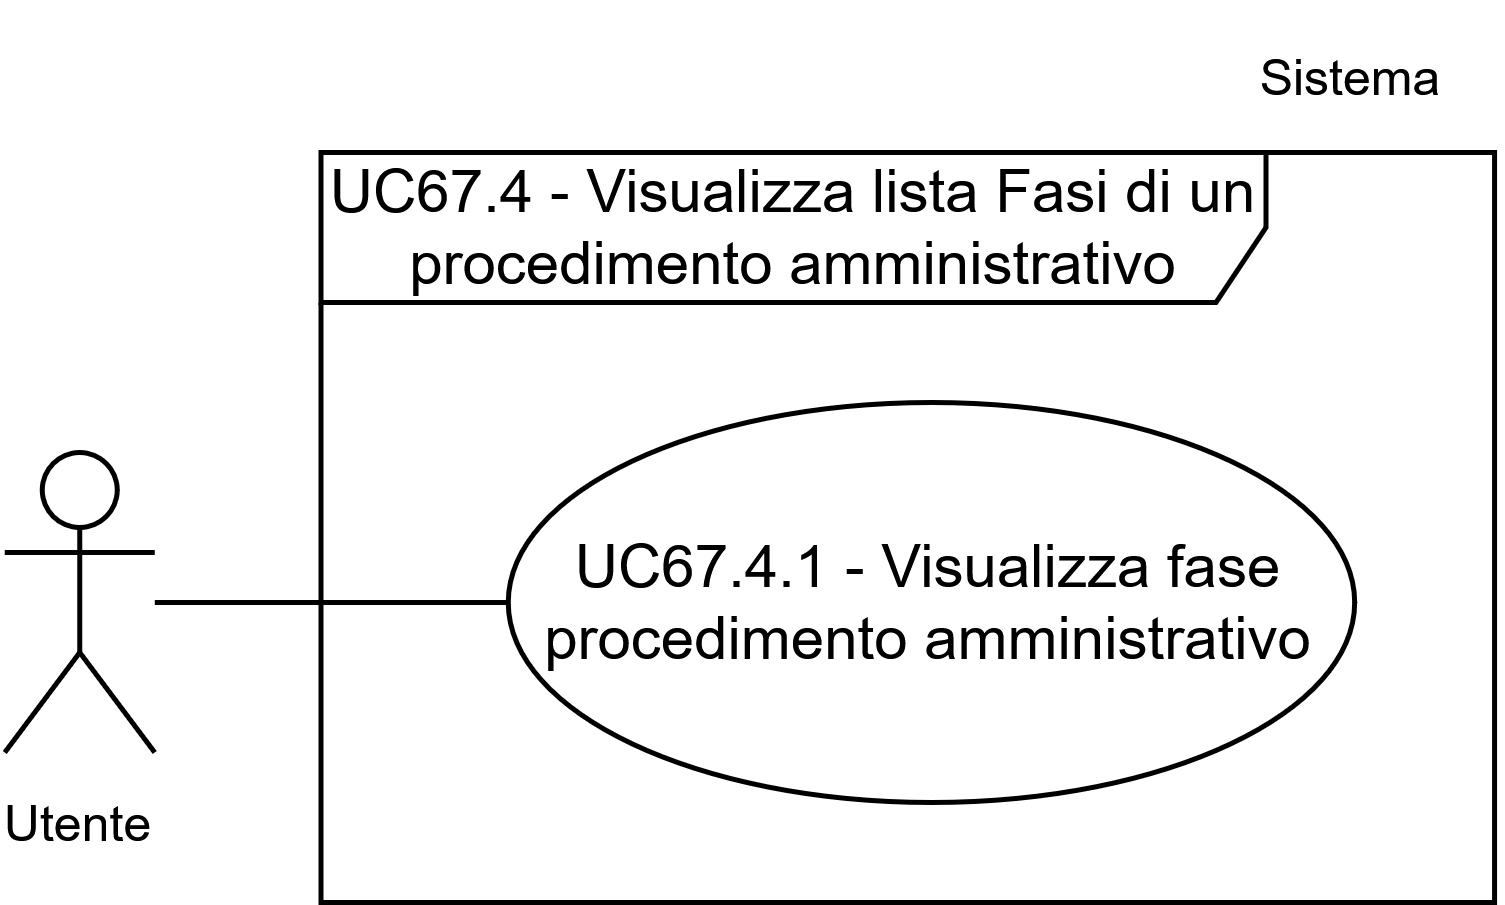

The diagram above was exported from draw.io. Its source (the exported page's mxGraphModel, read from the mxfile embedded in the PNG):
<mxGraphModel dx="1448" dy="1480" grid="1" gridSize="10" guides="1" tooltips="1" connect="1" arrows="1" fold="1" page="1" pageScale="1" pageWidth="1169" pageHeight="827" math="0" shadow="0">
  <root>
    <mxCell id="0" />
    <mxCell id="1" parent="0" />
    <mxCell id="2" parent="1" style="shape=umlActor;verticalLabelPosition=bottom;verticalAlign=top;html=1;outlineConnect=0;" value="&lt;font style=&quot;font-size: 10px;&quot;&gt;Utente&lt;/font&gt;" vertex="1">
      <mxGeometry height="60" width="30" x="96.45999999999998" y="11210" as="geometry" />
    </mxCell>
    <mxCell id="3" parent="1" style="shape=umlFrame;whiteSpace=wrap;html=1;pointerEvents=0;width=189;height=30;" value="UC67.4 - Visualizza lista Fasi di un procedimento amministrativo" vertex="1">
      <mxGeometry height="150" width="234.71" x="159.71" y="11150" as="geometry" />
    </mxCell>
    <mxCell id="4" edge="1" parent="1" source="2" style="rounded=0;orthogonalLoop=1;jettySize=auto;html=1;entryX=0;entryY=0.5;entryDx=0;entryDy=0;strokeColor=default;endArrow=none;endFill=0;" target="5">
      <mxGeometry relative="1" as="geometry">
        <mxPoint x="137.56999999999996" y="11320" as="sourcePoint" />
        <mxPoint x="164.00000000000003" y="11226.25" as="targetPoint" />
      </mxGeometry>
    </mxCell>
    <mxCell id="5" parent="1" style="ellipse;whiteSpace=wrap;html=1;" value="UC67.4.1 - Visualizza fase procedimento amministrativo" vertex="1">
      <mxGeometry height="80" width="169.29" x="197.13000000000002" y="11200" as="geometry" />
    </mxCell>
    <mxCell id="6" parent="1" style="text;html=1;whiteSpace=wrap;strokeColor=none;fillColor=none;align=center;verticalAlign=middle;rounded=0;fontSize=10;" value="Sistema" vertex="1">
      <mxGeometry height="30" width="60" x="335.98000000000013" y="11120" as="geometry" />
    </mxCell>
  </root>
</mxGraphModel>